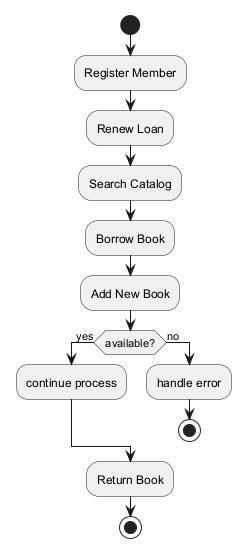

The diagram above was rendered by PlantUML. Its source (embedded in the PNG):
@startuml
skinparam backgroundColor #FFFFFF
skinparam classBackgroundColor #F1F8E9
skinparam classBorderColor #33691E
start
:Register Member;
:Renew Loan;
:Search Catalog;
:Borrow Book;
:Add New Book;
if (available?) then (yes)
:continue process;
else (no)
:handle error;
stop
endif
:Return Book;
stop
@enduml